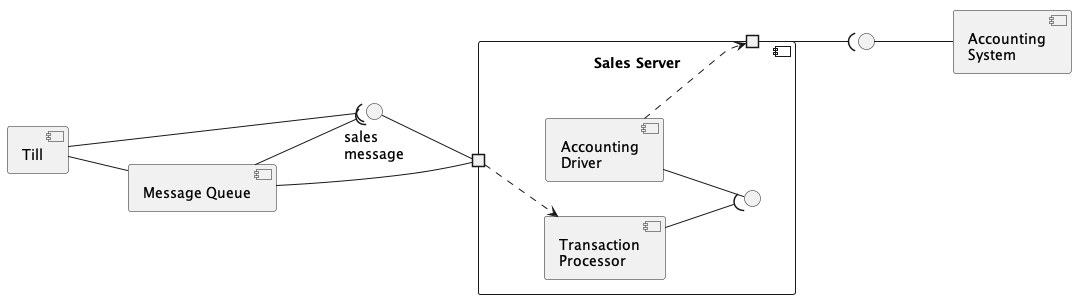

The diagram above was rendered by PlantUML. Its source (embedded in the PNG):
@startuml
left to right direction

' Components outside Sales Server
component "Till" as Till
component "Message Queue" as MsgQueue
component "Accounting\nSystem" as AccSystem

' Interface
interface "sales\nmessage" as SalesMsg
interface " " as Interface02

' Sales Server with ports and nested components
component "Sales Server" as SalesServer {
  portin " " as salesPort
  portout " " as accPort
  interface " " as Interface1
  
  component "Transaction\nProcessor" as TxProcessor
  component "Accounting\nDriver" as AccDriver
  
  salesPort ..> TxProcessor
  TxProcessor --( Interface1
  AccDriver  -- Interface1
  AccDriver ..> accPort
}

Till -- MsgQueue
Till --( SalesMsg
MsgQueue --( SalesMsg
MsgQueue -- salesPort
SalesMsg -- salesPort
accPort --( Interface02
Interface02 -- AccSystem

@enduml